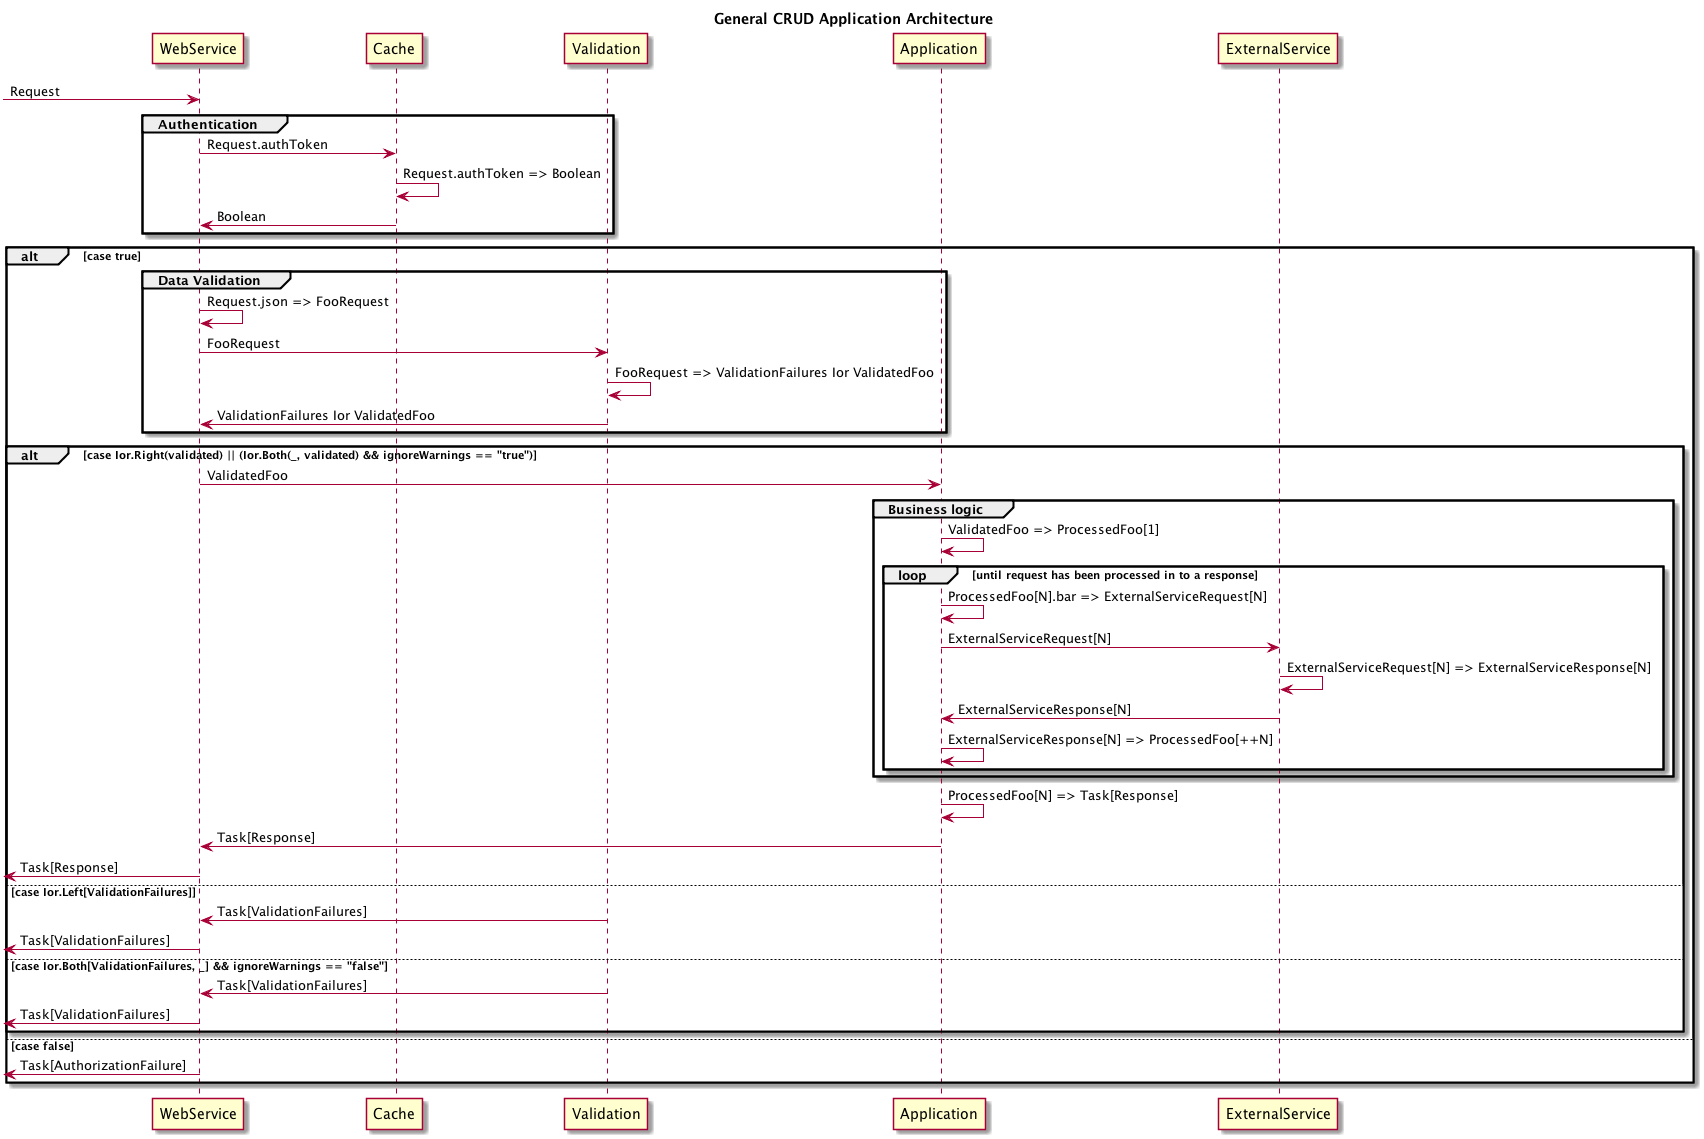

The diagram above was rendered by PlantUML. Its source (embedded in the PNG):
@startuml
title General CRUD Application Architecture
-> WebService : Request
group Authentication
        WebService -> Cache : Request.authToken
        Cache -> Cache : Request.authToken => Boolean
        Cache -> WebService : Boolean
end
alt case true
        group Data Validation
                WebService -> WebService : Request.json => FooRequest
                WebService -> Validation : FooRequest
                Validation -> Validation : FooRequest => ValidationFailures Ior ValidatedFoo
                Validation -> WebService : ValidationFailures Ior ValidatedFoo
        end
        alt case Ior.Right(validated) || (Ior.Both(_, validated) && ignoreWarnings == "true")
                WebService -> Application : ValidatedFoo
                group Business logic
                        Application -> Application : ValidatedFoo => ProcessedFoo[1]
                        loop until request has been processed in to a response
                                Application -> Application: ProcessedFoo[N].bar => ExternalServiceRequest[N]
                                Application -> ExternalService : ExternalServiceRequest[N]
                                ExternalService -> ExternalService : ExternalServiceRequest[N] => ExternalServiceResponse[N]
                                ExternalService -> Application : ExternalServiceResponse[N]
                                Application -> Application : ExternalServiceResponse[N] => ProcessedFoo[++N]
                        end
                end
                Application -> Application : ProcessedFoo[N] => Task[Response]
                Application -> WebService : Task[Response]
                <- WebService : Task[Response]
        else case Ior.Left[ValidationFailures]
                Validation -> WebService : Task[ValidationFailures]
                <- WebService : Task[ValidationFailures]
        else case Ior.Both[ValidationFailures, _] && ignoreWarnings == "false"
                Validation -> WebService : Task[ValidationFailures]
                <- WebService : Task[ValidationFailures]
        end
else case false
        <- WebService : Task[AuthorizationFailure]
end
@enduml